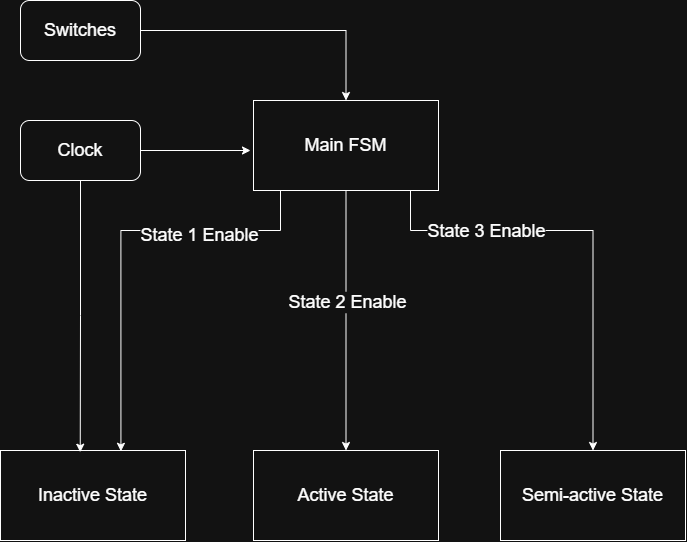

The diagram above was exported from draw.io. Its source (the exported page's mxGraphModel, read from the mxfile embedded in the PNG):
<mxGraphModel dx="1234" dy="676" grid="1" gridSize="10" guides="1" tooltips="1" connect="1" arrows="1" fold="1" page="1" pageScale="1" pageWidth="850" pageHeight="1100" math="0" shadow="0">
  <root>
    <mxCell id="0" />
    <mxCell id="1" parent="0" />
    <mxCell id="JqhnW6Sht_oOaLio-LoY-11" edge="1" parent="1" source="JqhnW6Sht_oOaLio-LoY-2" style="edgeStyle=orthogonalEdgeStyle;rounded=0;orthogonalLoop=1;jettySize=auto;html=1;defaultLabelBackgroundColor=page;entryX=0.651;entryY=0.009;entryDx=0;entryDy=0;entryPerimeter=0;" target="JqhnW6Sht_oOaLio-LoY-3">
      <mxGeometry relative="1" x="0.0019" as="geometry">
        <Array as="points">
          <mxPoint x="360" y="260" />
          <mxPoint x="200" y="260" />
        </Array>
        <mxPoint x="210" y="460" as="targetPoint" />
      </mxGeometry>
    </mxCell>
    <mxCell id="JqhnW6Sht_oOaLio-LoY-17" connectable="0" parent="JqhnW6Sht_oOaLio-LoY-11" style="edgeLabel;html=1;align=center;verticalAlign=middle;resizable=0;points=[];inheritText=fontFamily,fontColor,fontStyle,textOpacity,labelBorderColor,labelBorderWidth,labelBackgroundColor,defaultLabelBackgroundColor,labelPadding;defaultLabelBackgroundColor=page;fontSize=18;" value="State 1 Enable" vertex="1">
      <mxGeometry relative="1" x="-0.4196" y="4" as="geometry">
        <mxPoint as="offset" />
      </mxGeometry>
    </mxCell>
    <mxCell id="JqhnW6Sht_oOaLio-LoY-12" edge="1" parent="1" source="JqhnW6Sht_oOaLio-LoY-2" style="edgeStyle=orthogonalEdgeStyle;rounded=0;orthogonalLoop=1;jettySize=auto;html=1;defaultLabelBackgroundColor=page;" target="JqhnW6Sht_oOaLio-LoY-5">
      <mxGeometry relative="1" x="-0.1435" as="geometry">
        <Array as="points">
          <mxPoint x="490" y="260" />
          <mxPoint x="672.5" y="260" />
        </Array>
      </mxGeometry>
    </mxCell>
    <mxCell id="JqhnW6Sht_oOaLio-LoY-15" connectable="0" parent="JqhnW6Sht_oOaLio-LoY-12" style="edgeLabel;html=1;align=center;verticalAlign=middle;resizable=0;points=[];inheritText=fontFamily,fontColor,fontStyle,textOpacity,labelBorderColor,labelBorderWidth,labelBackgroundColor,defaultLabelBackgroundColor,labelPadding;defaultLabelBackgroundColor=page;fontSize=18;" value="State 3 Enable" vertex="1">
      <mxGeometry relative="1" x="-0.4784" as="geometry">
        <mxPoint as="offset" />
      </mxGeometry>
    </mxCell>
    <mxCell id="JqhnW6Sht_oOaLio-LoY-13" edge="1" parent="1" source="JqhnW6Sht_oOaLio-LoY-2" style="edgeStyle=orthogonalEdgeStyle;rounded=0;orthogonalLoop=1;jettySize=auto;html=1;entryX=0.5;entryY=0;entryDx=0;entryDy=0;defaultLabelBackgroundColor=page;" target="JqhnW6Sht_oOaLio-LoY-4">
      <mxGeometry relative="1" as="geometry" />
    </mxCell>
    <mxCell id="JqhnW6Sht_oOaLio-LoY-16" connectable="0" parent="JqhnW6Sht_oOaLio-LoY-13" style="edgeLabel;html=1;align=center;verticalAlign=middle;resizable=0;points=[];inheritText=fontFamily,fontColor,fontStyle,textOpacity,labelBorderColor,labelBorderWidth,labelBackgroundColor,defaultLabelBackgroundColor,labelPadding;defaultLabelBackgroundColor=page;fontSize=18;" value="State 2 Enable" vertex="1">
      <mxGeometry relative="1" x="-0.1469" y="1" as="geometry">
        <mxPoint as="offset" />
      </mxGeometry>
    </mxCell>
    <mxCell id="JqhnW6Sht_oOaLio-LoY-2" parent="1" style="rounded=0;whiteSpace=wrap;html=1;fontSize=18;" value="Main FSM" vertex="1">
      <mxGeometry height="90" width="185" x="333" y="130" as="geometry" />
    </mxCell>
    <mxCell id="JqhnW6Sht_oOaLio-LoY-3" parent="1" style="rounded=0;whiteSpace=wrap;html=1;fontSize=18;" value="Inactive State" vertex="1">
      <mxGeometry height="90" width="185" x="80" y="480" as="geometry" />
    </mxCell>
    <mxCell id="JqhnW6Sht_oOaLio-LoY-4" parent="1" style="rounded=0;whiteSpace=wrap;html=1;fontSize=18;" value="Active State" vertex="1">
      <mxGeometry height="90" width="185" x="333" y="480" as="geometry" />
    </mxCell>
    <mxCell id="JqhnW6Sht_oOaLio-LoY-5" parent="1" style="rounded=0;whiteSpace=wrap;html=1;fontSize=18;" value="Semi-active State" vertex="1">
      <mxGeometry height="90" width="185" x="580" y="480" as="geometry" />
    </mxCell>
    <mxCell id="JqhnW6Sht_oOaLio-LoY-14" edge="1" parent="1" source="JqhnW6Sht_oOaLio-LoY-6" style="edgeStyle=orthogonalEdgeStyle;rounded=0;orthogonalLoop=1;jettySize=auto;html=1;entryX=0.5;entryY=0;entryDx=0;entryDy=0;defaultLabelBackgroundColor=page;" target="JqhnW6Sht_oOaLio-LoY-2">
      <mxGeometry relative="1" as="geometry" />
    </mxCell>
    <mxCell id="JqhnW6Sht_oOaLio-LoY-6" parent="1" style="rounded=1;whiteSpace=wrap;html=1;roundedPerimeter=1;fontSize=18;" value="Switches" vertex="1">
      <mxGeometry height="60" width="120" x="100" y="30" as="geometry" />
    </mxCell>
    <mxCell id="JqhnW6Sht_oOaLio-LoY-8" edge="1" parent="1" source="JqhnW6Sht_oOaLio-LoY-7" style="edgeStyle=orthogonalEdgeStyle;rounded=0;orthogonalLoop=1;jettySize=auto;html=1;defaultLabelBackgroundColor=page;">
      <mxGeometry relative="1" as="geometry">
        <mxPoint x="330" y="180" as="targetPoint" />
      </mxGeometry>
    </mxCell>
    <mxCell id="JqhnW6Sht_oOaLio-LoY-7" parent="1" style="rounded=1;whiteSpace=wrap;html=1;roundedPerimeter=1;fontSize=18;" value="Clock" vertex="1">
      <mxGeometry height="60" width="120" x="100" y="150" as="geometry" />
    </mxCell>
    <mxCell id="JqhnW6Sht_oOaLio-LoY-10" edge="1" parent="1" source="JqhnW6Sht_oOaLio-LoY-7" style="edgeStyle=orthogonalEdgeStyle;rounded=0;orthogonalLoop=1;jettySize=auto;html=1;entryX=0.431;entryY=0.019;entryDx=0;entryDy=0;entryPerimeter=0;defaultLabelBackgroundColor=page;" target="JqhnW6Sht_oOaLio-LoY-3">
      <mxGeometry relative="1" as="geometry" />
    </mxCell>
  </root>
</mxGraphModel>